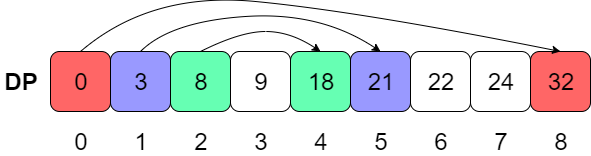

The diagram above was exported from draw.io. Its source (the exported page's mxGraphModel, read from the mxfile embedded in the PNG):
<mxGraphModel dx="1373" dy="480" grid="1" gridSize="10" guides="1" tooltips="1" connect="1" arrows="1" fold="1" page="1" pageScale="1" pageWidth="827" pageHeight="1169" math="0" shadow="0">
  <root>
    <mxCell id="0" />
    <mxCell id="1" parent="0" />
    <mxCell id="xJ2bahCOt6sm_8cNW3uK-1" value="&lt;font style=&quot;font-size: 24px&quot;&gt;3&lt;/font&gt;" style="rounded=1;whiteSpace=wrap;html=1;fillColor=#9999FF;" vertex="1" parent="1">
      <mxGeometry x="140" y="70" width="60" height="60" as="geometry" />
    </mxCell>
    <mxCell id="xJ2bahCOt6sm_8cNW3uK-2" value="&lt;span style=&quot;font-size: 24px&quot;&gt;8&lt;/span&gt;" style="rounded=1;whiteSpace=wrap;html=1;fillColor=#66FFB3;" vertex="1" parent="1">
      <mxGeometry x="200" y="70" width="60" height="60" as="geometry" />
    </mxCell>
    <mxCell id="xJ2bahCOt6sm_8cNW3uK-3" value="&lt;span style=&quot;font-size: 24px&quot;&gt;9&lt;/span&gt;" style="rounded=1;whiteSpace=wrap;html=1;fillColor=#FFFFFF;" vertex="1" parent="1">
      <mxGeometry x="260" y="70" width="60" height="60" as="geometry" />
    </mxCell>
    <mxCell id="xJ2bahCOt6sm_8cNW3uK-4" value="&lt;span style=&quot;font-size: 24px&quot;&gt;18&lt;/span&gt;" style="rounded=1;whiteSpace=wrap;html=1;fillColor=#66FFB3;" vertex="1" parent="1">
      <mxGeometry x="320" y="70" width="60" height="60" as="geometry" />
    </mxCell>
    <mxCell id="xJ2bahCOt6sm_8cNW3uK-5" value="&lt;span style=&quot;font-size: 24px&quot;&gt;21&lt;/span&gt;" style="rounded=1;whiteSpace=wrap;html=1;fillColor=#9999FF;" vertex="1" parent="1">
      <mxGeometry x="380" y="70" width="60" height="60" as="geometry" />
    </mxCell>
    <mxCell id="xJ2bahCOt6sm_8cNW3uK-6" value="&lt;span style=&quot;font-size: 24px&quot;&gt;22&lt;/span&gt;" style="rounded=1;whiteSpace=wrap;html=1;" vertex="1" parent="1">
      <mxGeometry x="440" y="70" width="60" height="60" as="geometry" />
    </mxCell>
    <mxCell id="xJ2bahCOt6sm_8cNW3uK-7" value="&lt;span style=&quot;font-size: 24px&quot;&gt;24&lt;/span&gt;" style="rounded=1;whiteSpace=wrap;html=1;" vertex="1" parent="1">
      <mxGeometry x="500" y="70" width="60" height="60" as="geometry" />
    </mxCell>
    <mxCell id="xJ2bahCOt6sm_8cNW3uK-8" value="&lt;span style=&quot;font-size: 24px&quot;&gt;32&lt;/span&gt;" style="rounded=1;whiteSpace=wrap;html=1;fillColor=#FF6666;" vertex="1" parent="1">
      <mxGeometry x="560" y="70" width="60" height="60" as="geometry" />
    </mxCell>
    <mxCell id="xJ2bahCOt6sm_8cNW3uK-9" value="&lt;span style=&quot;font-size: 24px&quot;&gt;&lt;b&gt;DP&lt;/b&gt;&lt;/span&gt;" style="text;html=1;strokeColor=none;fillColor=none;align=center;verticalAlign=middle;whiteSpace=wrap;rounded=0;" vertex="1" parent="1">
      <mxGeometry x="30" y="90" width="40" height="20" as="geometry" />
    </mxCell>
    <mxCell id="xJ2bahCOt6sm_8cNW3uK-33" value="&lt;span style=&quot;font-size: 24px&quot;&gt;0&lt;/span&gt;" style="rounded=1;whiteSpace=wrap;html=1;fillColor=#FF6666;" vertex="1" parent="1">
      <mxGeometry x="80" y="70" width="60" height="60" as="geometry" />
    </mxCell>
    <mxCell id="xJ2bahCOt6sm_8cNW3uK-34" value="&lt;font style=&quot;font-size: 24px&quot;&gt;0&lt;/font&gt;" style="text;html=1;strokeColor=none;fillColor=none;align=center;verticalAlign=middle;whiteSpace=wrap;rounded=0;" vertex="1" parent="1">
      <mxGeometry x="90" y="150" width="40" height="20" as="geometry" />
    </mxCell>
    <mxCell id="xJ2bahCOt6sm_8cNW3uK-35" value="&lt;font style=&quot;font-size: 24px&quot;&gt;1&lt;/font&gt;" style="text;html=1;strokeColor=none;fillColor=none;align=center;verticalAlign=middle;whiteSpace=wrap;rounded=0;" vertex="1" parent="1">
      <mxGeometry x="150" y="150" width="40" height="20" as="geometry" />
    </mxCell>
    <mxCell id="xJ2bahCOt6sm_8cNW3uK-36" value="&lt;font style=&quot;font-size: 24px&quot;&gt;2&lt;/font&gt;" style="text;html=1;strokeColor=none;fillColor=none;align=center;verticalAlign=middle;whiteSpace=wrap;rounded=0;" vertex="1" parent="1">
      <mxGeometry x="210" y="150" width="40" height="20" as="geometry" />
    </mxCell>
    <mxCell id="xJ2bahCOt6sm_8cNW3uK-37" value="&lt;font style=&quot;font-size: 24px&quot;&gt;3&lt;/font&gt;" style="text;html=1;strokeColor=none;fillColor=none;align=center;verticalAlign=middle;whiteSpace=wrap;rounded=0;" vertex="1" parent="1">
      <mxGeometry x="270" y="150" width="40" height="20" as="geometry" />
    </mxCell>
    <mxCell id="xJ2bahCOt6sm_8cNW3uK-38" value="&lt;font style=&quot;font-size: 24px&quot;&gt;4&lt;/font&gt;" style="text;html=1;strokeColor=none;fillColor=none;align=center;verticalAlign=middle;whiteSpace=wrap;rounded=0;" vertex="1" parent="1">
      <mxGeometry x="330" y="150" width="40" height="20" as="geometry" />
    </mxCell>
    <mxCell id="xJ2bahCOt6sm_8cNW3uK-39" value="&lt;font style=&quot;font-size: 24px&quot;&gt;5&lt;/font&gt;" style="text;html=1;strokeColor=none;fillColor=none;align=center;verticalAlign=middle;whiteSpace=wrap;rounded=0;" vertex="1" parent="1">
      <mxGeometry x="390" y="150" width="40" height="20" as="geometry" />
    </mxCell>
    <mxCell id="xJ2bahCOt6sm_8cNW3uK-40" value="&lt;font style=&quot;font-size: 24px&quot;&gt;6&lt;/font&gt;" style="text;html=1;strokeColor=none;fillColor=none;align=center;verticalAlign=middle;whiteSpace=wrap;rounded=0;" vertex="1" parent="1">
      <mxGeometry x="450" y="150" width="40" height="20" as="geometry" />
    </mxCell>
    <mxCell id="xJ2bahCOt6sm_8cNW3uK-41" value="&lt;font style=&quot;font-size: 24px&quot;&gt;7&lt;/font&gt;" style="text;html=1;strokeColor=none;fillColor=none;align=center;verticalAlign=middle;whiteSpace=wrap;rounded=0;" vertex="1" parent="1">
      <mxGeometry x="510" y="150" width="40" height="20" as="geometry" />
    </mxCell>
    <mxCell id="xJ2bahCOt6sm_8cNW3uK-42" value="&lt;font style=&quot;font-size: 24px&quot;&gt;8&lt;/font&gt;" style="text;html=1;strokeColor=none;fillColor=none;align=center;verticalAlign=middle;whiteSpace=wrap;rounded=0;" vertex="1" parent="1">
      <mxGeometry x="570" y="150" width="40" height="20" as="geometry" />
    </mxCell>
    <mxCell id="xJ2bahCOt6sm_8cNW3uK-44" value="" style="curved=1;endArrow=classic;html=1;exitX=0.5;exitY=0;exitDx=0;exitDy=0;entryX=0.5;entryY=0;entryDx=0;entryDy=0;" edge="1" parent="1" source="xJ2bahCOt6sm_8cNW3uK-2" target="xJ2bahCOt6sm_8cNW3uK-4">
      <mxGeometry width="50" height="50" relative="1" as="geometry">
        <mxPoint x="230" y="50" as="sourcePoint" />
        <mxPoint x="280" as="targetPoint" />
        <Array as="points">
          <mxPoint x="270" y="50" />
          <mxPoint x="320" y="50" />
        </Array>
      </mxGeometry>
    </mxCell>
    <mxCell id="xJ2bahCOt6sm_8cNW3uK-45" value="" style="curved=1;endArrow=classic;html=1;exitX=0.5;exitY=0;exitDx=0;exitDy=0;entryX=0.5;entryY=0;entryDx=0;entryDy=0;" edge="1" parent="1" source="xJ2bahCOt6sm_8cNW3uK-1" target="xJ2bahCOt6sm_8cNW3uK-5">
      <mxGeometry width="50" height="50" relative="1" as="geometry">
        <mxPoint x="280" y="30" as="sourcePoint" />
        <mxPoint x="400" y="30" as="targetPoint" />
        <Array as="points">
          <mxPoint x="200" y="40" />
          <mxPoint x="350" y="30" />
        </Array>
      </mxGeometry>
    </mxCell>
    <mxCell id="xJ2bahCOt6sm_8cNW3uK-46" value="" style="curved=1;endArrow=classic;html=1;exitX=0.5;exitY=0;exitDx=0;exitDy=0;entryX=0.5;entryY=0;entryDx=0;entryDy=0;" edge="1" parent="1" source="xJ2bahCOt6sm_8cNW3uK-33" target="xJ2bahCOt6sm_8cNW3uK-8">
      <mxGeometry width="50" height="50" relative="1" as="geometry">
        <mxPoint x="150" y="40" as="sourcePoint" />
        <mxPoint x="390" y="40" as="targetPoint" />
        <Array as="points">
          <mxPoint x="180" y="10" />
          <mxPoint x="390" y="30" />
        </Array>
      </mxGeometry>
    </mxCell>
  </root>
</mxGraphModel>